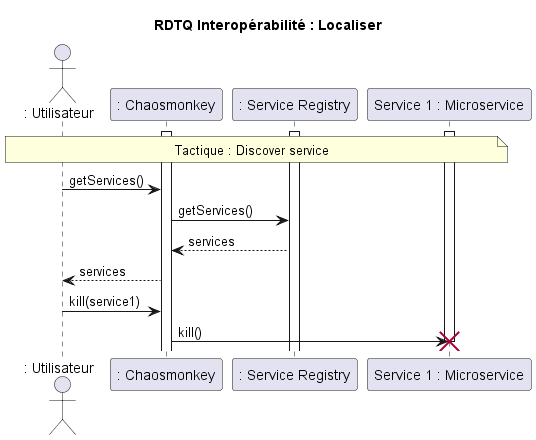

The diagram above was rendered by PlantUML. Its source (embedded in the PNG):
@startuml RDTQ Interopérabilité : Localiser
title RDTQ Interopérabilité : Localiser

actor ": Utilisateur" as user
participant ": Chaosmonkey" as chaos
participant ": Service Registry" as services
participant "Service 1 : Microservice" as s1

note over user, s1 : Tactique : Discover service
activate chaos
activate services
activate s1
user -> chaos : getServices()
chaos -> services : getServices()
services --> chaos : services
chaos --> user : services
user -> chaos : kill(service1)
chaos -> s1 : kill()
destroy s1

@enduml